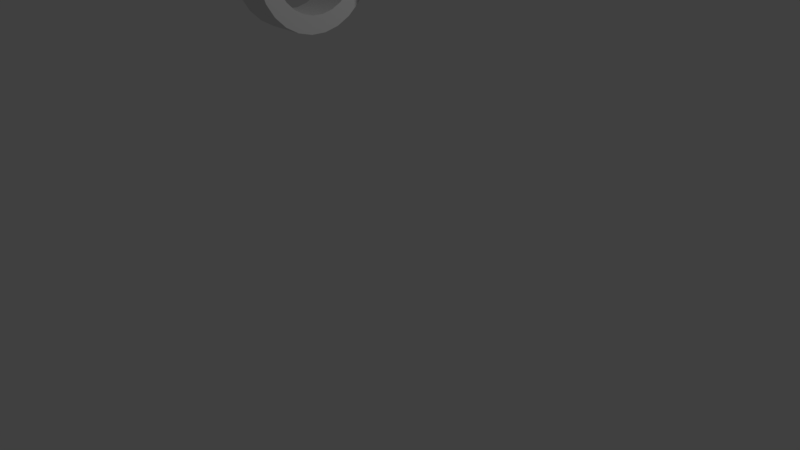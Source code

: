 # Source: wall-hook.blend  (saved by Blender 2.79.0; exported with 4.5.12 LTS)
import bpy
from mathutils import Matrix  # noqa: F401  (used for matrix-valued properties, if any)

bpy.ops.wm.read_factory_settings(use_empty=True)
scene = bpy.context.scene
scene.name = 'Scene'

# ---- collections
col_collection_1 = bpy.data.collections.new('Collection 1'); scene.collection.children.link(col_collection_1)

# ---- node groups
ng_auto_smooth = bpy.data.node_groups.new('Auto Smooth', 'GeometryNodeTree')
_s = ng_auto_smooth.interface.new_socket(name='Geometry', in_out='OUTPUT', socket_type='NodeSocketGeometry')
_s = ng_auto_smooth.interface.new_socket(name='Geometry', in_out='INPUT', socket_type='NodeSocketGeometry')
_s = ng_auto_smooth.interface.new_socket(name='Angle', in_out='INPUT', socket_type='NodeSocketFloat')
_s.subtype = 'ANGLE'
_s.min_value = 0.0
_s.max_value = 3.142
ng_auto_smooth.is_modifier = True
_N = ng_auto_smooth.nodes; _L = ng_auto_smooth.links
n0 = _N.new('NodeGroupOutput'); n0.name = 'Group Output'; n0.location = (480, -100)
n1 = _N.new('NodeGroupInput'); n1.name = 'Group Input'; n1.location = (-420, -300)
n2 = _N.new('NodeGroupInput'); n2.name = 'Group Input.001'; n2.location = (-60, -100)
n3 = _N.new('GeometryNodeSetShadeSmooth'); n3.name = 'Set Shade Smooth'; n3.location = (120, -100)
n3.domain = 'EDGE'
n4 = _N.new('GeometryNodeSetShadeSmooth'); n4.name = 'Set Shade Smooth.001'; n4.location = (300, -100)
n5 = _N.new('GeometryNodeInputMeshEdgeAngle'); n5.name = 'Edge Angle'; n5.location = (-420, -220)
n6 = _N.new('GeometryNodeInputEdgeSmooth'); n6.name = 'Is Edge Smooth'; n6.location = (-60, -160)
n7 = _N.new('GeometryNodeInputShadeSmooth'); n7.name = 'Is Face Smooth'; n7.location = (-240, -340)
n8 = _N.new('FunctionNodeBooleanMath'); n8.name = 'Boolean Math'; n8.location = (-60, -220)
n9 = _N.new('FunctionNodeCompare'); n9.name = 'Compare'; n9.location = (-240, -180)
n9.operation = 'LESS_EQUAL'
_L.new(n5.outputs[0], n9.inputs[0])
_L.new(n4.outputs[0], n0.inputs[0])
_L.new(n1.outputs[1], n9.inputs[1])
_L.new(n9.outputs[0], n8.inputs[0])
_L.new(n7.outputs[0], n8.inputs[1])
_L.new(n2.outputs[0], n3.inputs[0])
_L.new(n6.outputs[0], n3.inputs[1])
_L.new(n3.outputs[0], n4.inputs[0])
_L.new(n8.outputs[0], n3.inputs[2])
n0.is_active_output = True

# ---- world
world_world = bpy.data.worlds.new('World'); scene.world = world_world
world_world.color = (0.05088, 0.05088, 0.05088)
world_world.use_sun_shadow = False
world_world.sun_shadow_jitter_overblur = 0.0
world_world.cycles.sampling_method = 'MANUAL'

# ---- cameras
cam_camera = bpy.data.cameras.new('Camera')
cam_camera.clip_end = 100.0
cam_camera.lens = 35.0
cam_camera.sensor_width = 32.0
cam_camera.sensor_height = 18.0
cam_camera.ortho_scale = 7.314
cam_camera.dof.focus_distance = 0.0
cam_camera.dof.aperture_fstop = 128.0

# ---- lights
light_lamp = bpy.data.lights.new('Lamp', 'POINT')
light_lamp.transmission_factor = 0.0
light_lamp.cutoff_distance = 30.0
light_lamp.energy = 100.0
light_lamp.shadow_buffer_clip_start = 1.001
light_lamp.shadow_soft_size = 0.1
light_lamp.shadow_maximum_resolution = 0.006
light_lamp.use_absolute_resolution = True

# ---- meshes
me_cube_001 = bpy.data.meshes.new('Cube.001')
me_cube_001.from_pydata([(-0.22, -0.1, -0.9598), (-0.27, -0.05, 0.9), (-1.0, 0.05, -1.0), (-1.0, 0.05, 1.0), (0.22, -0.1, -0.9598), (0.27, -0.05, 0.9), (1.0, 0.05, -1.0), (1.0, 0.05, 1.0), (-1.0, -0.05, -1.0), (-1.0, -0.05, 1.0), (1.0, -0.05, 1.0), (1.0, -0.05, -1.0), (-0.22, -0.3, -0.9598), (-0.27, -0.35, 0.323), (0.27, -0.35, 0.323), (0.22, -0.3, -0.9598), (-0.27, -0.05, -0.9), (0.27, -0.05, -0.9), (-0.27, -0.35, -0.9), (0.27, -0.35, -0.9), (-0.22, -0.1, -2.96), (0.22, -0.1, -2.96), (-0.22, -0.3, -2.96), (0.22, -0.3, -2.96), (0.22, -0.3, -1.114), (0.22, -0.3, -1.267), (0.22, -0.3, -1.421), (0.22, -0.3, -1.575), (0.22, -0.3, -1.729), (0.22, -0.3, -1.883), (0.22, -0.3, -2.037), (0.22, -0.3, -2.191), (0.22, -0.3, -2.344), (0.22, -0.3, -2.498), (0.22, -0.3, -2.652), (0.22, -0.3, -2.806), (0.22, -0.1, -2.806), (0.22, -0.1, -2.652), (0.22, -0.1, -2.498), (0.22, -0.1, -2.344), (0.22, -0.1, -2.191), (0.22, -0.1, -2.037), (0.22, -0.1, -1.883), (0.22, -0.1, -1.729), (0.22, -0.1, -1.575), (0.22, -0.1, -1.421), (0.22, -0.1, -1.267), (0.22, -0.1, -1.114), (-0.22, -0.1, -2.806), (-0.22, -0.1, -2.652), (-0.22, -0.1, -2.498), (-0.22, -0.1, -2.344), (-0.22, -0.1, -2.191), (-0.22, -0.1, -2.037), (-0.22, -0.1, -1.883), (-0.22, -0.1, -1.729), (-0.22, -0.1, -1.575), (-0.22, -0.1, -1.421), (-0.22, -0.1, -1.267), (-0.22, -0.1, -1.114), (-0.22, -0.3, -2.806), (-0.22, -0.3, -2.652), (-0.22, -0.3, -2.498), (-0.22, -0.3, -2.344), (-0.22, -0.3, -2.191), (-0.22, -0.3, -2.037), (-0.22, -0.3, -1.883), (-0.22, -0.3, -1.729), (-0.22, -0.3, -1.575), (-0.22, -0.3, -1.421), (-0.22, -0.3, -1.267), (-0.22, -0.3, -1.114)], [], [(8, 9, 3, 2), (2, 3, 7, 6), (6, 7, 10, 11), (36, 35, 23, 21), (2, 6, 11, 8), (7, 3, 9, 10), (16, 1, 9, 8), (5, 17, 11, 10), (17, 16, 8, 11), (1, 5, 10, 9), (19, 14, 13, 18), (1, 16, 18, 13), (5, 1, 13, 14), (17, 5, 14, 19), (4, 0, 16, 17), (12, 15, 19, 18), (15, 4, 17, 19), (0, 12, 18, 16), (20, 21, 23, 22), (48, 36, 21, 20), (60, 48, 20, 22), (35, 60, 22, 23), (15, 12, 71, 24), (24, 71, 70, 25), (25, 70, 69, 26), (26, 69, 68, 27), (27, 68, 67, 28), (28, 67, 66, 29), (29, 66, 65, 30), (30, 65, 64, 31), (31, 64, 63, 32), (32, 63, 62, 33), (33, 62, 61, 34), (34, 61, 60, 35), (12, 0, 59, 71), (71, 59, 58, 70), (70, 58, 57, 69), (69, 57, 56, 68), (68, 56, 55, 67), (67, 55, 54, 66), (66, 54, 53, 65), (65, 53, 52, 64), (64, 52, 51, 63), (63, 51, 50, 62), (62, 50, 49, 61), (61, 49, 48, 60), (0, 4, 47, 59), (59, 47, 46, 58), (58, 46, 45, 57), (57, 45, 44, 56), (56, 44, 43, 55), (55, 43, 42, 54), (54, 42, 41, 53), (53, 41, 40, 52), (52, 40, 39, 51), (51, 39, 38, 50), (50, 38, 37, 49), (49, 37, 36, 48), (4, 15, 24, 47), (47, 24, 25, 46), (46, 25, 26, 45), (45, 26, 27, 44), (44, 27, 28, 43), (43, 28, 29, 42), (42, 29, 30, 41), (41, 30, 31, 40), (40, 31, 32, 39), (39, 32, 33, 38), (38, 33, 34, 37), (37, 34, 35, 36)])
me_cube_001.polygons.foreach_set('use_smooth', [True] * 70)
me_cube_001.use_remesh_preserve_volume = False
me_cube_001.use_remesh_preserve_attributes = False
me_cube_001.use_mirror_vertex_groups = False
me_cube_001.update()

# ---- objects
ob_empty = bpy.data.objects.new('Empty', None)
ob_cube = bpy.data.objects.new('Cube', me_cube_001)
ob_lamp = bpy.data.objects.new('Lamp', light_lamp)
ob_camera = bpy.data.objects.new('Camera', cam_camera)

# ---- transforms, parenting, visibility, modifiers, constraints
ob_empty.location = (0.0, -0.2, 3.762)
ob_empty.rotation_euler = (-0.0, 1.571, 0.0)
ob_empty.empty_display_type = 'ARROWS'
ob_empty.empty_image_offset = (0.0, 0.0)
ob_empty.lineart.crease_threshold = 0.0
ob_cube.location = (0.0, 0.0, 4.722)
ob_cube.lineart.crease_threshold = 0.0
_vg = ob_cube.vertex_groups.new(name='Hook')
_vg.add([0, 4, 12, 15, 20, 21, 22, 23, 24, 25, 26, 27, 28, 29, 30, 31, 32, 33, 34, 35, 36, 37, 38, 39, 40, 41, 42, 43, 44, 45, 46, 47, 48, 49, 50, 51, 52, 53, 54, 55, 56, 57, 58, 59, 60, 61, 62, 63, 64, 65, 66, 67, 68, 69, 70, 71], 1.0, 'REPLACE')
_m = ob_cube.modifiers.new('SimpleDeform', 'SIMPLE_DEFORM')
_m.deform_method = 'BEND'
_m.vertex_group = 'Hook'
_m.deform_axis = 'Z'
_m.origin = ob_empty
_m.factor = -6.283
_m.angle = -6.283
_m = ob_cube.modifiers.new('Auto Smooth', 'NODES')
_m.node_group = ng_auto_smooth
_gi = [s.identifier for s in ng_auto_smooth.interface.items_tree if s.item_type == 'SOCKET' and s.in_out == 'INPUT']
_m[_gi[1]] = 0.3491  # Angle
ob_lamp.location = (4.076, 1.005, 5.904)
ob_lamp.rotation_euler = (0.6503, 0.05522, 1.866)
ob_lamp.lock_rotations_4d = False
ob_lamp.empty_display_type = 'ARROWS'
ob_lamp.color = (0.0, 0.0, 0.0, 0.0)
ob_lamp.lineart.crease_threshold = 0.0
ob_camera.location = (7.481, -6.508, 5.344)
ob_camera.rotation_euler = (1.109, 0.0, 0.8149)
ob_camera.lock_rotations_4d = False
ob_camera.empty_display_type = 'ARROWS'
ob_camera.color = (0.0, 0.0, 0.0, 0.0)
ob_camera.display_type = 'WIRE'
ob_camera.lineart.crease_threshold = 0.0

# ---- collection membership
col_collection_1.objects.link(ob_empty)
col_collection_1.objects.link(ob_cube)
col_collection_1.objects.link(ob_lamp)
col_collection_1.objects.link(ob_camera)

# ---- scene / render settings (as saved in the file)
scene.camera = ob_camera
scene.frame_start = 1; scene.frame_end = 250; scene.frame_set(1)
scene.render.engine = 'BLENDER_EEVEE_NEXT'
scene.render.resolution_percentage = 50
scene.render.dither_intensity = 0.0
scene.cycles.use_denoising = False
scene.cycles.samples = 128
scene.cycles.sampling_pattern = 'TABULATED_SOBOL'
scene.cycles.use_adaptive_sampling = False
scene.cycles.use_light_tree = False
scene.cycles.blur_glossy = 0.0
scene.cycles.sample_clamp_indirect = 0.0
scene.view_settings.view_transform = 'Standard'
bpy.context.view_layer.update()
